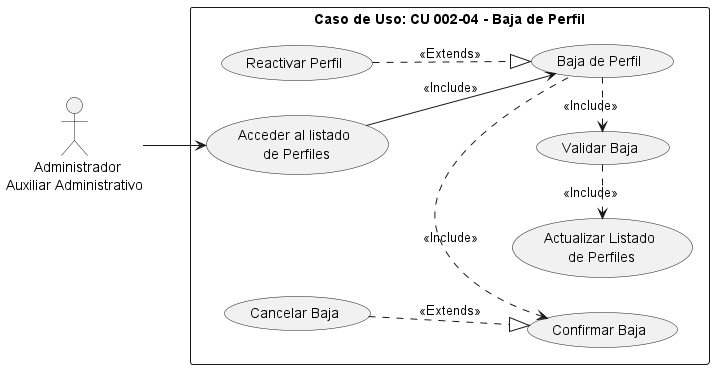

The diagram above was rendered by PlantUML. Its source (embedded in the PNG):
@startuml
left to right direction
note "Caso de Uso: CU 002-04 - Baja de Perfil" AS N
:       Administrador\nAuxiliar Administrativo: AS User
rectangle N {
(Baja de Perfil) AS CU10
(Acceder al listado\n de Perfiles) AS E1
(Confirmar Baja) AS E2
(Validar Baja) AS E3
(Cancelar Baja) AS E4
(Actualizar Listado\n de Perfiles) AS E5
(Reactivar Perfil) AS E6
}
User --> E1
E1 --> CU10 : <<Include>>
CU10 .left.> E2 : <<Include>>
E3 <..right- CU10: <<Include>>
E4 ..|> E2 : <<Extends>>
E3 -left.> E5 : <<Include>>
E6 ..|> CU10 : <<Extends>>
@enduml